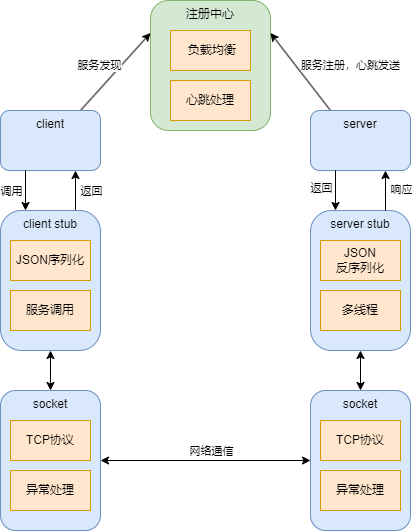

The diagram above was exported from draw.io. Its source (the exported page's mxGraphModel, read from the mxfile embedded in the PNG):
<mxGraphModel dx="780" dy="496" grid="1" gridSize="10" guides="1" tooltips="1" connect="1" arrows="1" fold="1" page="1" pageScale="1" pageWidth="827" pageHeight="1169" math="0" shadow="0">
  <root>
    <mxCell id="0" />
    <mxCell id="1" parent="0" />
    <mxCell id="yTWAbXbol3ic__BjT0la-2" value="注册中心" style="rounded=1;whiteSpace=wrap;html=1;fillColor=#d5e8d4;strokeColor=#82b366;verticalAlign=top;" vertex="1" parent="1">
      <mxGeometry x="380" y="10" width="120" height="130" as="geometry" />
    </mxCell>
    <mxCell id="yTWAbXbol3ic__BjT0la-4" value="服务发现" style="endArrow=classic;html=1;rounded=0;entryX=0;entryY=0.25;entryDx=0;entryDy=0;" edge="1" parent="1" target="yTWAbXbol3ic__BjT0la-2">
      <mxGeometry x="-0.1233" y="16" width="50" height="50" relative="1" as="geometry">
        <mxPoint x="310" y="120" as="sourcePoint" />
        <mxPoint x="360" y="70" as="targetPoint" />
        <Array as="points" />
        <mxPoint as="offset" />
      </mxGeometry>
    </mxCell>
    <mxCell id="yTWAbXbol3ic__BjT0la-5" value="服务注册，心跳发送" style="endArrow=classic;html=1;rounded=0;exitX=0;exitY=0;exitDx=0;exitDy=0;entryX=1;entryY=0.25;entryDx=0;entryDy=0;" edge="1" parent="1" target="yTWAbXbol3ic__BjT0la-2">
      <mxGeometry x="-0.5237" y="-43" width="50" height="50" relative="1" as="geometry">
        <mxPoint x="560" y="120" as="sourcePoint" />
        <mxPoint x="520" y="120" as="targetPoint" />
        <mxPoint as="offset" />
      </mxGeometry>
    </mxCell>
    <mxCell id="yTWAbXbol3ic__BjT0la-16" style="edgeStyle=orthogonalEdgeStyle;rounded=0;orthogonalLoop=1;jettySize=auto;html=1;exitX=0.75;exitY=0;exitDx=0;exitDy=0;entryX=0.75;entryY=1;entryDx=0;entryDy=0;" edge="1" parent="1" source="yTWAbXbol3ic__BjT0la-6" target="yTWAbXbol3ic__BjT0la-10">
      <mxGeometry relative="1" as="geometry" />
    </mxCell>
    <mxCell id="yTWAbXbol3ic__BjT0la-17" value="返回" style="edgeLabel;html=1;align=center;verticalAlign=middle;resizable=0;points=[];" vertex="1" connectable="0" parent="yTWAbXbol3ic__BjT0la-16">
      <mxGeometry y="2" relative="1" as="geometry">
        <mxPoint x="17" as="offset" />
      </mxGeometry>
    </mxCell>
    <mxCell id="yTWAbXbol3ic__BjT0la-6" value="client stub" style="rounded=1;whiteSpace=wrap;html=1;arcSize=21;labelPosition=center;verticalLabelPosition=middle;align=center;verticalAlign=top;fillColor=#dae8fc;strokeColor=#6c8ebf;" vertex="1" parent="1">
      <mxGeometry x="230" y="220" width="100" height="140" as="geometry" />
    </mxCell>
    <mxCell id="yTWAbXbol3ic__BjT0la-7" value="JSON序列化" style="rounded=0;whiteSpace=wrap;html=1;fillColor=#ffe6cc;strokeColor=#d79b00;" vertex="1" parent="1">
      <mxGeometry x="240" y="250" width="80" height="40" as="geometry" />
    </mxCell>
    <mxCell id="yTWAbXbol3ic__BjT0la-8" value="服务调用" style="rounded=0;whiteSpace=wrap;html=1;fillColor=#ffe6cc;strokeColor=#d79b00;" vertex="1" parent="1">
      <mxGeometry x="240" y="300" width="80" height="40" as="geometry" />
    </mxCell>
    <mxCell id="yTWAbXbol3ic__BjT0la-9" value="&amp;nbsp;负载均衡" style="rounded=0;whiteSpace=wrap;html=1;fillColor=#ffe6cc;strokeColor=#d79b00;" vertex="1" parent="1">
      <mxGeometry x="400" y="40" width="80" height="40" as="geometry" />
    </mxCell>
    <mxCell id="yTWAbXbol3ic__BjT0la-10" value="client" style="rounded=1;whiteSpace=wrap;html=1;fillColor=#dae8fc;strokeColor=#6c8ebf;verticalAlign=top;" vertex="1" parent="1">
      <mxGeometry x="230" y="120" width="100" height="60" as="geometry" />
    </mxCell>
    <mxCell id="yTWAbXbol3ic__BjT0la-11" value="server" style="rounded=1;whiteSpace=wrap;html=1;fillColor=#dae8fc;strokeColor=#6c8ebf;verticalAlign=top;" vertex="1" parent="1">
      <mxGeometry x="540" y="120" width="100" height="60" as="geometry" />
    </mxCell>
    <mxCell id="yTWAbXbol3ic__BjT0la-12" style="edgeStyle=orthogonalEdgeStyle;rounded=0;orthogonalLoop=1;jettySize=auto;html=1;exitX=0.5;exitY=1;exitDx=0;exitDy=0;" edge="1" parent="1" source="yTWAbXbol3ic__BjT0la-6" target="yTWAbXbol3ic__BjT0la-6">
      <mxGeometry relative="1" as="geometry" />
    </mxCell>
    <mxCell id="yTWAbXbol3ic__BjT0la-13" value="" style="endArrow=classic;html=1;rounded=0;exitX=0.25;exitY=1;exitDx=0;exitDy=0;entryX=0.25;entryY=0;entryDx=0;entryDy=0;" edge="1" parent="1" source="yTWAbXbol3ic__BjT0la-10" target="yTWAbXbol3ic__BjT0la-6">
      <mxGeometry width="50" height="50" relative="1" as="geometry">
        <mxPoint x="380" y="280" as="sourcePoint" />
        <mxPoint x="430" y="230" as="targetPoint" />
      </mxGeometry>
    </mxCell>
    <mxCell id="yTWAbXbol3ic__BjT0la-14" value="调用" style="edgeLabel;html=1;align=center;verticalAlign=middle;resizable=0;points=[];" vertex="1" connectable="0" parent="yTWAbXbol3ic__BjT0la-13">
      <mxGeometry y="1" relative="1" as="geometry">
        <mxPoint x="-16" as="offset" />
      </mxGeometry>
    </mxCell>
    <mxCell id="yTWAbXbol3ic__BjT0la-18" value="socket" style="rounded=1;whiteSpace=wrap;html=1;fillColor=#dae8fc;strokeColor=#6c8ebf;verticalAlign=top;" vertex="1" parent="1">
      <mxGeometry x="230" y="400" width="100" height="140" as="geometry" />
    </mxCell>
    <mxCell id="yTWAbXbol3ic__BjT0la-19" value="TCP协议" style="rounded=0;whiteSpace=wrap;html=1;fillColor=#ffe6cc;strokeColor=#d79b00;" vertex="1" parent="1">
      <mxGeometry x="240" y="430" width="80" height="40" as="geometry" />
    </mxCell>
    <mxCell id="yTWAbXbol3ic__BjT0la-20" value="server stub&lt;div&gt;&lt;br&gt;&lt;/div&gt;" style="rounded=1;whiteSpace=wrap;html=1;arcSize=21;labelPosition=center;verticalLabelPosition=middle;align=center;verticalAlign=top;fillColor=#dae8fc;strokeColor=#6c8ebf;" vertex="1" parent="1">
      <mxGeometry x="540" y="220" width="100" height="140" as="geometry" />
    </mxCell>
    <mxCell id="yTWAbXbol3ic__BjT0la-22" value="多线程" style="rounded=0;whiteSpace=wrap;html=1;fillColor=#ffe6cc;strokeColor=#d79b00;" vertex="1" parent="1">
      <mxGeometry x="550" y="300" width="80" height="40" as="geometry" />
    </mxCell>
    <mxCell id="yTWAbXbol3ic__BjT0la-23" value="JSON&lt;div&gt;反序列化&lt;/div&gt;" style="rounded=0;whiteSpace=wrap;html=1;fillColor=#ffe6cc;strokeColor=#d79b00;" vertex="1" parent="1">
      <mxGeometry x="550" y="250" width="80" height="40" as="geometry" />
    </mxCell>
    <mxCell id="yTWAbXbol3ic__BjT0la-24" value="异常处理" style="rounded=0;whiteSpace=wrap;html=1;fillColor=#ffe6cc;strokeColor=#d79b00;" vertex="1" parent="1">
      <mxGeometry x="240" y="480" width="80" height="40" as="geometry" />
    </mxCell>
    <mxCell id="yTWAbXbol3ic__BjT0la-26" value="" style="endArrow=classic;startArrow=classic;html=1;rounded=0;entryX=0.5;entryY=1;entryDx=0;entryDy=0;exitX=0.5;exitY=0;exitDx=0;exitDy=0;" edge="1" parent="1" source="yTWAbXbol3ic__BjT0la-18" target="yTWAbXbol3ic__BjT0la-6">
      <mxGeometry width="50" height="50" relative="1" as="geometry">
        <mxPoint x="160" y="440" as="sourcePoint" />
        <mxPoint x="210" y="390" as="targetPoint" />
      </mxGeometry>
    </mxCell>
    <mxCell id="yTWAbXbol3ic__BjT0la-27" value="socket" style="rounded=1;whiteSpace=wrap;html=1;fillColor=#dae8fc;strokeColor=#6c8ebf;verticalAlign=top;" vertex="1" parent="1">
      <mxGeometry x="540" y="400" width="100" height="140" as="geometry" />
    </mxCell>
    <mxCell id="yTWAbXbol3ic__BjT0la-28" value="TCP协议" style="rounded=0;whiteSpace=wrap;html=1;fillColor=#ffe6cc;strokeColor=#d79b00;" vertex="1" parent="1">
      <mxGeometry x="550" y="430" width="80" height="40" as="geometry" />
    </mxCell>
    <mxCell id="yTWAbXbol3ic__BjT0la-29" value="异常处理" style="rounded=0;whiteSpace=wrap;html=1;fillColor=#ffe6cc;strokeColor=#d79b00;" vertex="1" parent="1">
      <mxGeometry x="550" y="480" width="80" height="40" as="geometry" />
    </mxCell>
    <mxCell id="yTWAbXbol3ic__BjT0la-30" value="" style="endArrow=classic;startArrow=classic;html=1;rounded=0;entryX=0.5;entryY=1;entryDx=0;entryDy=0;exitX=0.5;exitY=0;exitDx=0;exitDy=0;" edge="1" parent="1" source="yTWAbXbol3ic__BjT0la-27" target="yTWAbXbol3ic__BjT0la-20">
      <mxGeometry width="50" height="50" relative="1" as="geometry">
        <mxPoint x="380" y="380" as="sourcePoint" />
        <mxPoint x="430" y="330" as="targetPoint" />
      </mxGeometry>
    </mxCell>
    <mxCell id="yTWAbXbol3ic__BjT0la-31" value="" style="endArrow=classic;startArrow=classic;html=1;rounded=0;exitX=1;exitY=0.5;exitDx=0;exitDy=0;entryX=0;entryY=0.5;entryDx=0;entryDy=0;" edge="1" parent="1" source="yTWAbXbol3ic__BjT0la-18" target="yTWAbXbol3ic__BjT0la-27">
      <mxGeometry width="50" height="50" relative="1" as="geometry">
        <mxPoint x="380" y="380" as="sourcePoint" />
        <mxPoint x="430" y="330" as="targetPoint" />
      </mxGeometry>
    </mxCell>
    <mxCell id="yTWAbXbol3ic__BjT0la-32" value="网络通信" style="edgeLabel;html=1;align=center;verticalAlign=middle;resizable=0;points=[];" vertex="1" connectable="0" parent="yTWAbXbol3ic__BjT0la-31">
      <mxGeometry x="0.2921" y="3" relative="1" as="geometry">
        <mxPoint x="-26" y="-7" as="offset" />
      </mxGeometry>
    </mxCell>
    <mxCell id="yTWAbXbol3ic__BjT0la-35" value="" style="endArrow=classic;html=1;rounded=0;entryX=0.25;entryY=0;entryDx=0;entryDy=0;exitX=0.25;exitY=1;exitDx=0;exitDy=0;" edge="1" parent="1" source="yTWAbXbol3ic__BjT0la-11" target="yTWAbXbol3ic__BjT0la-20">
      <mxGeometry width="50" height="50" relative="1" as="geometry">
        <mxPoint x="380" y="280" as="sourcePoint" />
        <mxPoint x="430" y="230" as="targetPoint" />
      </mxGeometry>
    </mxCell>
    <mxCell id="yTWAbXbol3ic__BjT0la-37" value="返回" style="edgeLabel;html=1;align=center;verticalAlign=middle;resizable=0;points=[];" vertex="1" connectable="0" parent="yTWAbXbol3ic__BjT0la-35">
      <mxGeometry x="-0.15" relative="1" as="geometry">
        <mxPoint x="-15" as="offset" />
      </mxGeometry>
    </mxCell>
    <mxCell id="yTWAbXbol3ic__BjT0la-36" value="" style="endArrow=classic;html=1;rounded=0;entryX=0.75;entryY=1;entryDx=0;entryDy=0;exitX=0.75;exitY=0;exitDx=0;exitDy=0;" edge="1" parent="1" source="yTWAbXbol3ic__BjT0la-20" target="yTWAbXbol3ic__BjT0la-11">
      <mxGeometry width="50" height="50" relative="1" as="geometry">
        <mxPoint x="380" y="280" as="sourcePoint" />
        <mxPoint x="430" y="230" as="targetPoint" />
      </mxGeometry>
    </mxCell>
    <mxCell id="yTWAbXbol3ic__BjT0la-38" value="响应" style="edgeLabel;html=1;align=center;verticalAlign=middle;resizable=0;points=[];" vertex="1" connectable="0" parent="yTWAbXbol3ic__BjT0la-36">
      <mxGeometry x="0.1" y="-2" relative="1" as="geometry">
        <mxPoint x="13" as="offset" />
      </mxGeometry>
    </mxCell>
    <mxCell id="yTWAbXbol3ic__BjT0la-39" value="心跳处理" style="rounded=0;whiteSpace=wrap;html=1;fillColor=#ffe6cc;strokeColor=#d79b00;" vertex="1" parent="1">
      <mxGeometry x="400" y="90" width="80" height="40" as="geometry" />
    </mxCell>
  </root>
</mxGraphModel>